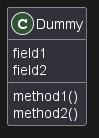

The diagram above was rendered by PlantUML. Its source (embedded in the PNG):
@startuml
class Dummy {
 field1
 field2
 method1()
 method2()
}

@enduml